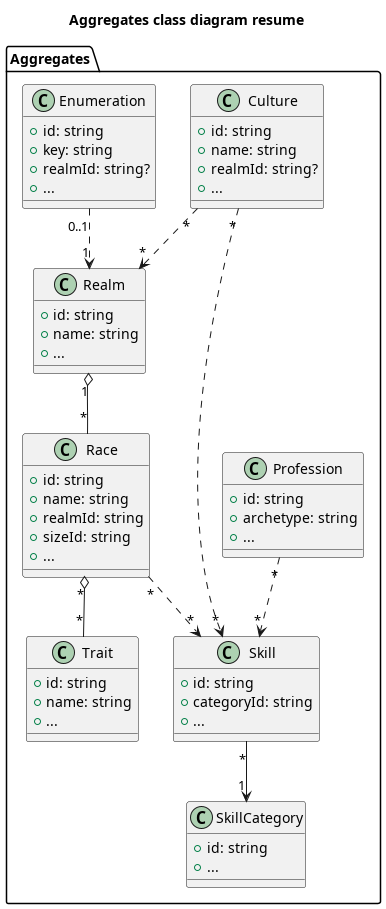

The diagram above was rendered by PlantUML. Its source (embedded in the PNG):
@startuml class-diagram
title Aggregates class diagram resume

package "Aggregates" {
  class Realm {
    + id: string
    + name: string
    + ...
  }

  class Race {
    + id: string
    + name: string
    + realmId: string
    + sizeId: string
    + ...
  }

  class SkillCategory {
    + id: string
    + ...
  }

  class Skill {
    + id: string
    + categoryId: string
    + ...
  }

  class Trait {
    + id: string
    + name: string
    + ...
  }

  class Profession {
    + id: string
    + archetype: string
    + ...
  }

  class Culture {
    + id: string
    + name: string
    + realmId: string?
    + ...
  }

  class Enumeration {
    + id: string
    + key: string
    + realmId: string?
    + ...
  }
}

Realm "1" o-- "*" Race
Race "*" o-- "*" Trait
Race "*" ..> "*" Skill
Skill "*" --> "1" SkillCategory
Profession "*" ..> "*" Skill
Culture "*" ..> "*" Skill
Culture "*" ..> "*" Realm
Enumeration "0..1" ..> "1" Realm
' ArmorType 



@enduml